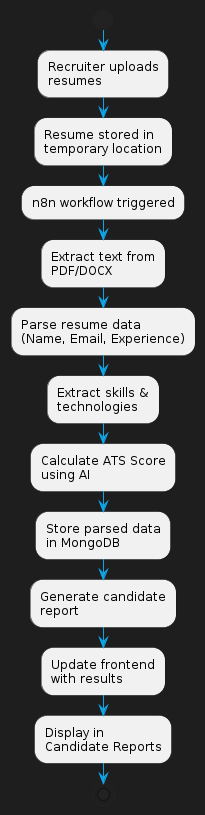

The diagram above was rendered by PlantUML. Its source (embedded in the PNG):
@startuml ResumeProcessingFlow
skinparam backgroundColor #1e1e1e
skinparam textBackgroundColor #ffffff
skinparam ArrowColor #0ea5e9

start
:Recruiter uploads\nresumes;
:Resume stored in\ntemporary location;
:n8n workflow triggered;
:Extract text from\nPDF/DOCX;
:Parse resume data\n(Name, Email, Experience);
:Extract skills &\ntechnologies;
:Calculate ATS Score\nusing AI;
:Store parsed data\nin MongoDB;
:Generate candidate\nreport;
:Update frontend\nwith results;
:Display in\nCandidate Reports;
stop

@enduml